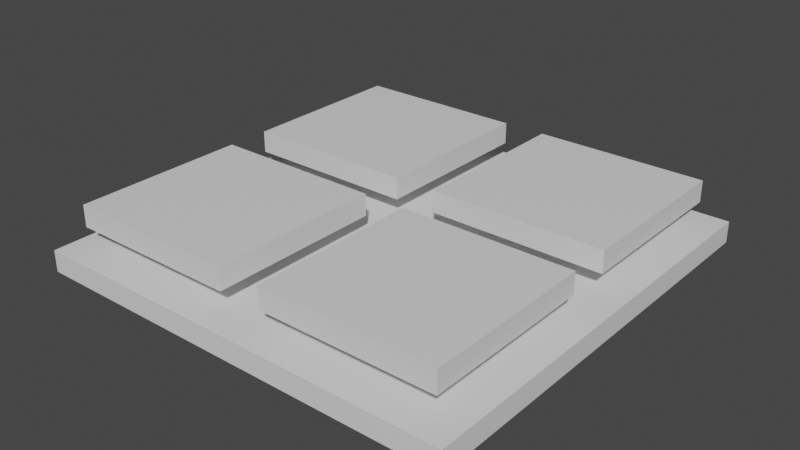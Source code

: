 # Source: emitter.blend  (saved by Blender 4.4.30; exported with 4.5.12 LTS)
import bpy
from mathutils import Matrix  # noqa: F401  (used for matrix-valued properties, if any)

bpy.ops.wm.read_factory_settings(use_empty=True)
scene = bpy.context.scene
scene.name = 'Scene'

# ---- collections
col_collection = bpy.data.collections.new('Collection'); scene.collection.children.link(col_collection)

# ---- materials (node trees are filled in below, after node groups)
mat_material = bpy.data.materials.new('Material')
mat_material.alpha_threshold = 0.0
mat_material.use_transparent_shadow = False
mat_material.line_color = (0.0, 0.0, 0.0, 1.0)

# ---- material node trees
mat_material.use_nodes = True; mat_material.node_tree.nodes.clear()
_N = mat_material.node_tree.nodes; _L = mat_material.node_tree.links
n0 = _N.new('ShaderNodeOutputMaterial'); n0.name = 'Material Output'; n0.location = (300, 300)
n1 = _N.new('ShaderNodeBsdfPrincipled'); n1.name = 'Principled BSDF'; n1.location = (10, 300)
n1.distribution = 'GGX'
n1.subsurface_method = 'BURLEY'
n1.inputs[2].default_value = 0.4
n1.inputs[3].default_value = 1.45
n1.inputs[27].default_value = (0.0, 0.0, 0.0, 1.0)
n1.inputs[28].default_value = 1.0
_L.new(n1.outputs[0], n0.inputs[0])
n0.is_active_output = True

# ---- world
world_world = bpy.data.worlds.new('World'); scene.world = world_world
world_world.use_nodes = True; world_world.node_tree.nodes.clear()
_N = world_world.node_tree.nodes; _L = world_world.node_tree.links
n0 = _N.new('ShaderNodeOutputWorld'); n0.name = 'World Output'; n0.location = (300, 300)
n1 = _N.new('ShaderNodeBackground'); n1.name = 'Background'; n1.location = (10, 300)
n1.inputs[0].default_value = (0.05088, 0.05088, 0.05088, 1.0)
_L.new(n1.outputs[0], n0.inputs[0])
n0.is_active_output = True
world_world.color = (0.05088, 0.05088, 0.05088)
world_world.use_sun_shadow = False
world_world.sun_shadow_jitter_overblur = 0.0

# ---- meshes
me_cube = bpy.data.meshes.new('Cube')
me_cube.from_pydata([(0.1594, 0.1594, -0.00797), (0.1594, 0.1594, -0.02391), (0.1594, -0.1594, -0.00797), (0.1594, -0.1594, -0.02391), (-0.1594, 0.1594, -0.00797), (-0.1594, 0.1594, -0.02391), (-0.1594, -0.1594, -0.00797), (-0.1594, -0.1594, -0.02391), (0.01594, -0.1435, 0.02391), (0.01594, -0.1435, 0.00797), (0.01594, -0.01594, 0.00797), (0.1435, -0.1435, 0.02391), (0.1435, -0.1435, 0.00797), (0.01594, -0.01594, 0.02391), (0.1435, -0.01594, 0.00797), (0.1435, -0.01594, 0.02391), (-0.1435, -0.1435, 0.02391), (-0.1435, -0.1435, 0.00797), (-0.1435, -0.01594, 0.00797), (-0.01594, -0.1435, 0.02391), (-0.01594, -0.1435, 0.00797), (-0.1435, -0.01594, 0.02391), (-0.01594, -0.01594, 0.00797), (-0.01594, -0.01594, 0.02391), (-0.1435, 0.01594, 0.02391), (-0.1435, 0.01594, 0.00797), (-0.1435, 0.1435, 0.00797), (-0.01594, 0.01594, 0.02391), (-0.01594, 0.01594, 0.00797), (-0.1435, 0.1435, 0.02391), (-0.01594, 0.1435, 0.00797), (-0.01594, 0.1435, 0.02391), (0.01594, 0.01594, 0.02391), (0.01594, 0.01594, 0.00797), (0.01594, 0.1435, 0.00797), (0.1435, 0.01594, 0.02391), (0.1435, 0.01594, 0.00797), (0.01594, 0.1435, 0.02391), (0.1435, 0.1435, 0.00797), (0.1435, 0.1435, 0.02391)], [], [(0, 4, 6, 2), (3, 2, 6, 7), (7, 6, 4, 5), (5, 1, 3, 7), (1, 0, 2, 3), (5, 4, 0, 1), (15, 13, 8, 11), (8, 13, 10, 9), (10, 14, 12, 9), (12, 14, 15, 11), (14, 10, 13, 15), (12, 11, 8, 9), (23, 21, 16, 19), (16, 21, 18, 17), (18, 22, 20, 17), (20, 22, 23, 19), (22, 18, 21, 23), (20, 19, 16, 17), (31, 29, 24, 27), (24, 29, 26, 25), (26, 30, 28, 25), (28, 30, 31, 27), (30, 26, 29, 31), (28, 27, 24, 25), (39, 37, 32, 35), (32, 37, 34, 33), (34, 38, 36, 33), (36, 38, 39, 35), (38, 34, 37, 39), (36, 35, 32, 33)])
_uv = me_cube.uv_layers.new(name='UVMap')
_uv.uv.foreach_set('vector', [0.625, 0.5, 0.875, 0.5, 0.875, 0.75, 0.625, 0.75, 0.375, 0.75, 0.625, 0.75, 0.625, 1.0, 0.375, 1.0, 0.375, 0.0, 0.625, 0.0, 0.625, 0.25, 0.375, 0.25, 0.125, 0.5, 0.375, 0.5, 0.375, 0.75, 0.125, 0.75, 0.375, 0.5, 0.625, 0.5, 0.625, 0.75, 0.375, 0.75, 0.375, 0.25, 0.625, 0.25, 0.625, 0.5, 0.375, 0.5, 0.75, 0.625, 0.875, 0.625, 0.875, 0.75, 0.75, 0.75, 0.625, 0.0, 0.625, 0.125, 0.375, 0.125, 0.375, 0.0, 0.125, 0.625, 0.25, 0.625, 0.25, 0.75, 0.125, 0.75, 0.25, 0.75, 0.25, 0.625, 0.75, 0.625, 0.75, 0.75, 0.25, 0.625, 0.125, 0.625, 0.875, 0.625, 0.75, 0.625, 0.375, 0.875, 0.625, 0.875, 0.625, 1.0, 0.375, 1.0, 0.75, 0.625, 0.875, 0.625, 0.875, 0.75, 0.75, 0.75, 0.625, 0.0, 0.625, 0.125, 0.375, 0.125, 0.375, 0.0, 0.125, 0.625, 0.25, 0.625, 0.25, 0.75, 0.125, 0.75, 0.25, 0.75, 0.25, 0.625, 0.75, 0.625, 0.75, 0.75, 0.25, 0.625, 0.125, 0.625, 0.875, 0.625, 0.75, 0.625, 0.375, 0.875, 0.625, 0.875, 0.625, 1.0, 0.375, 1.0, 0.75, 0.625, 0.875, 0.625, 0.875, 0.75, 0.75, 0.75, 0.625, 0.0, 0.625, 0.125, 0.375, 0.125, 0.375, 0.0, 0.125, 0.625, 0.25, 0.625, 0.25, 0.75, 0.125, 0.75, 0.25, 0.75, 0.25, 0.625, 0.75, 0.625, 0.75, 0.75, 0.25, 0.625, 0.125, 0.625, 0.875, 0.625, 0.75, 0.625, 0.375, 0.875, 0.625, 0.875, 0.625, 1.0, 0.375, 1.0, 0.75, 0.625, 0.875, 0.625, 0.875, 0.75, 0.75, 0.75, 0.625, 0.0, 0.625, 0.125, 0.375, 0.125, 0.375, 0.0, 0.125, 0.625, 0.25, 0.625, 0.25, 0.75, 0.125, 0.75, 0.25, 0.75, 0.25, 0.625, 0.75, 0.625, 0.75, 0.75, 0.25, 0.625, 0.125, 0.625, 0.875, 0.625, 0.75, 0.625, 0.375, 0.875, 0.625, 0.875, 0.625, 1.0, 0.375, 1.0])
me_cube.materials.append(mat_material)
me_cube.use_remesh_preserve_volume = False
me_cube.use_remesh_preserve_attributes = False
me_cube.use_mirror_vertex_groups = False
me_cube.update()

# ---- objects
ob_model = bpy.data.objects.new('model', me_cube)

# ---- transforms, parenting, visibility, modifiers, constraints
ob_model.location = (0.0, 0.0, 0.0)
ob_model.lock_rotations_4d = False
ob_model.empty_display_type = 'ARROWS'
ob_model.lineart.crease_threshold = 0.0

# ---- collection membership
col_collection.objects.link(ob_model)

# ---- scene / render settings (as saved in the file)
scene.frame_start = 1; scene.frame_end = 250; scene.frame_set(1)
scene.render.engine = 'BLENDER_EEVEE_NEXT'
scene.cycles.use_denoising = False
scene.cycles.samples = 128
scene.cycles.sampling_pattern = 'TABULATED_SOBOL'
scene.cycles.use_adaptive_sampling = False
scene.cycles.use_light_tree = False
scene.view_settings.view_transform = 'Filmic'
bpy.context.view_layer.update()

# ---- added for rendering (the .blend has no active camera and no usable light): camera, sun
cam_auto = bpy.data.cameras.new('AutoCamera')
cam_auto.lens = 50.0
cam_auto.sensor_width = 36.0
cam_auto.clip_end = 1000.0
ob_auto_camera = bpy.data.objects.new('AutoCamera', cam_auto)
scene.collection.objects.link(ob_auto_camera)
ob_auto_camera.location = (0.419475, -0.50337, 0.33558)
ob_auto_camera.rotation_euler = (1.09748, -7.21219e-08, 0.694738)
scene.camera = ob_auto_camera
light_auto_sun = bpy.data.lights.new('AutoSun', 'SUN')
light_auto_sun.energy = 3.0
light_auto_sun.angle = 0.0523599
ob_auto_sun = bpy.data.objects.new('AutoSun', light_auto_sun)
scene.collection.objects.link(ob_auto_sun)
ob_auto_sun.rotation_euler = (0.872665, 0.174533, 0.523599)
bpy.context.view_layer.update()
